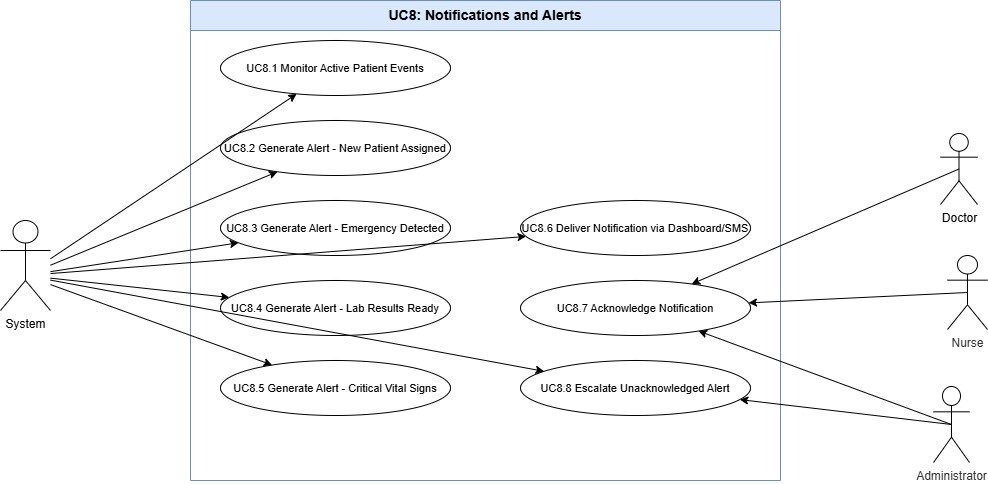

The diagram above was exported from draw.io. Its source (the exported page's mxGraphModel, read from the mxfile embedded in the PNG):
<mxGraphModel dx="1433" dy="788" grid="0" gridSize="10" guides="1" tooltips="1" connect="1" arrows="1" fold="1" page="0" pageScale="1" pageWidth="1169" pageHeight="827" math="0" shadow="0">
  <root>
    <mxCell id="0" />
    <mxCell id="1" parent="0" />
    <mxCell id="boundary" parent="1" style="swimlane;startSize=30;whiteSpace=wrap;html=1;fontSize=14;fontStyle=1;fillColor=#dae8fc;strokeColor=#6c8ebf;" value="UC8: Notifications and Alerts" vertex="1">
      <mxGeometry height="480" width="590" x="250" y="40" as="geometry" />
    </mxCell>
    <mxCell id="uc1" parent="1" style="ellipse;whiteSpace=wrap;html=1;fontSize=11;" value="UC8.1 Monitor Active Patient Events" vertex="1">
      <mxGeometry height="55" width="230" x="280" y="80" as="geometry" />
    </mxCell>
    <mxCell id="uc2" parent="1" style="ellipse;whiteSpace=wrap;html=1;fontSize=11;" value="UC8.2 Generate Alert - New Patient Assigned" vertex="1">
      <mxGeometry height="55" width="230" x="280" y="160" as="geometry" />
    </mxCell>
    <mxCell id="uc3" parent="1" style="ellipse;whiteSpace=wrap;html=1;fontSize=11;" value="UC8.3 Generate Alert - Emergency Detected" vertex="1">
      <mxGeometry height="55" width="230" x="280" y="240" as="geometry" />
    </mxCell>
    <mxCell id="uc4" parent="1" style="ellipse;whiteSpace=wrap;html=1;fontSize=11;" value="UC8.4 Generate Alert - Lab Results Ready" vertex="1">
      <mxGeometry height="55" width="230" x="280" y="320" as="geometry" />
    </mxCell>
    <mxCell id="uc5" parent="1" style="ellipse;whiteSpace=wrap;html=1;fontSize=11;" value="UC8.5 Generate Alert - Critical Vital Signs" vertex="1">
      <mxGeometry height="55" width="230" x="280" y="400" as="geometry" />
    </mxCell>
    <mxCell id="uc6" parent="1" style="ellipse;whiteSpace=wrap;html=1;fontSize=11;" value="UC8.6 Deliver Notification via Dashboard/SMS" vertex="1">
      <mxGeometry height="55" width="230" x="580" y="240" as="geometry" />
    </mxCell>
    <mxCell id="uc7" parent="1" style="ellipse;whiteSpace=wrap;html=1;fontSize=11;" value="UC8.7 Acknowledge Notification" vertex="1">
      <mxGeometry height="55" width="230" x="580" y="320" as="geometry" />
    </mxCell>
    <mxCell id="uc8" parent="1" style="ellipse;whiteSpace=wrap;html=1;fontSize=11;" value="UC8.8 Escalate Unacknowledged Alert" vertex="1">
      <mxGeometry height="55" width="230" x="580" y="400" as="geometry" />
    </mxCell>
    <mxCell id="e1a1" edge="1" parent="1" target="uc1">
      <mxGeometry relative="1" as="geometry">
        <mxPoint x="110" y="298.2655823191657" as="sourcePoint" />
      </mxGeometry>
    </mxCell>
    <mxCell id="e1a2" edge="1" parent="1" target="uc2">
      <mxGeometry relative="1" as="geometry">
        <mxPoint x="110" y="304.7140469248942" as="sourcePoint" />
      </mxGeometry>
    </mxCell>
    <mxCell id="e1a3" edge="1" parent="1" target="uc3">
      <mxGeometry relative="1" as="geometry">
        <mxPoint x="110" y="311.1564309655429" as="sourcePoint" />
      </mxGeometry>
    </mxCell>
    <mxCell id="e1a4" edge="1" parent="1" target="uc4">
      <mxGeometry relative="1" as="geometry">
        <mxPoint x="110" y="317.649116626034" as="sourcePoint" />
      </mxGeometry>
    </mxCell>
    <mxCell id="e1a5" edge="1" parent="1" target="uc5">
      <mxGeometry relative="1" as="geometry">
        <mxPoint x="110" y="324.0834379292439" as="sourcePoint" />
      </mxGeometry>
    </mxCell>
    <mxCell id="e1a6" edge="1" parent="1" target="uc6">
      <mxGeometry relative="1" as="geometry">
        <mxPoint x="110" y="313.0497327348397" as="sourcePoint" />
      </mxGeometry>
    </mxCell>
    <mxCell id="e1a8" edge="1" parent="1" target="uc8">
      <mxGeometry relative="1" as="geometry">
        <mxPoint x="110" y="319.61517902963806" as="sourcePoint" />
      </mxGeometry>
    </mxCell>
    <mxCell id="e2a7" edge="1" parent="1" source="Fiz9-WXjbMDCYl_mCmpS-2" style="exitX=0.5;exitY=0.5;exitDx=0;exitDy=0;exitPerimeter=0;" target="uc7">
      <mxGeometry relative="1" as="geometry">
        <mxPoint x="980" y="244.0829623074933" as="sourcePoint" />
      </mxGeometry>
    </mxCell>
    <mxCell id="e3a7" edge="1" parent="1" source="Fiz9-WXjbMDCYl_mCmpS-3" style="exitX=0.5;exitY=0.5;exitDx=0;exitDy=0;exitPerimeter=0;" target="uc7">
      <mxGeometry relative="1" as="geometry">
        <mxPoint x="980" y="354.3872956645274" as="sourcePoint" />
      </mxGeometry>
    </mxCell>
    <mxCell id="e4a7" edge="1" parent="1" source="Fiz9-WXjbMDCYl_mCmpS-5" style="exitX=0.5;exitY=0.5;exitDx=0;exitDy=0;exitPerimeter=0;" target="uc7">
      <mxGeometry relative="1" as="geometry">
        <mxPoint x="980" y="464.7111236159585" as="sourcePoint" />
      </mxGeometry>
    </mxCell>
    <mxCell id="e4a8" edge="1" parent="1" source="Fiz9-WXjbMDCYl_mCmpS-5" style="exitX=0.5;exitY=0.5;exitDx=0;exitDy=0;exitPerimeter=0;" target="uc8">
      <mxGeometry relative="1" as="geometry">
        <mxPoint x="980" y="471" as="sourcePoint" />
      </mxGeometry>
    </mxCell>
    <mxCell id="Fiz9-WXjbMDCYl_mCmpS-1" parent="1" style="shape=umlActor;verticalLabelPosition=bottom;verticalAlign=top;html=1;outlineConnect=0;" value="System" vertex="1">
      <mxGeometry height="90" width="50" x="60" y="260" as="geometry" />
    </mxCell>
    <mxCell id="Fiz9-WXjbMDCYl_mCmpS-2" parent="1" style="shape=umlActor;verticalLabelPosition=bottom;verticalAlign=top;html=1;outlineConnect=0;" value="Doctor" vertex="1">
      <mxGeometry height="71" width="37" x="1000" y="173" as="geometry" />
    </mxCell>
    <mxCell id="Fiz9-WXjbMDCYl_mCmpS-3" parent="1" style="shape=umlActor;verticalLabelPosition=bottom;verticalAlign=top;html=1;outlineConnect=0;" value="&lt;span style=&quot;color: rgb(51, 51, 51);&quot;&gt;Nurse&lt;/span&gt;" vertex="1">
      <mxGeometry height="74" width="40" x="1007" y="295" as="geometry" />
    </mxCell>
    <mxCell id="Fiz9-WXjbMDCYl_mCmpS-5" parent="1" style="shape=umlActor;verticalLabelPosition=bottom;verticalAlign=top;html=1;outlineConnect=0;" value="&lt;span style=&quot;color: rgb(51, 51, 51);&quot;&gt;Administrator&lt;/span&gt;" vertex="1">
      <mxGeometry height="76" width="36" x="993" y="426" as="geometry" />
    </mxCell>
  </root>
</mxGraphModel>